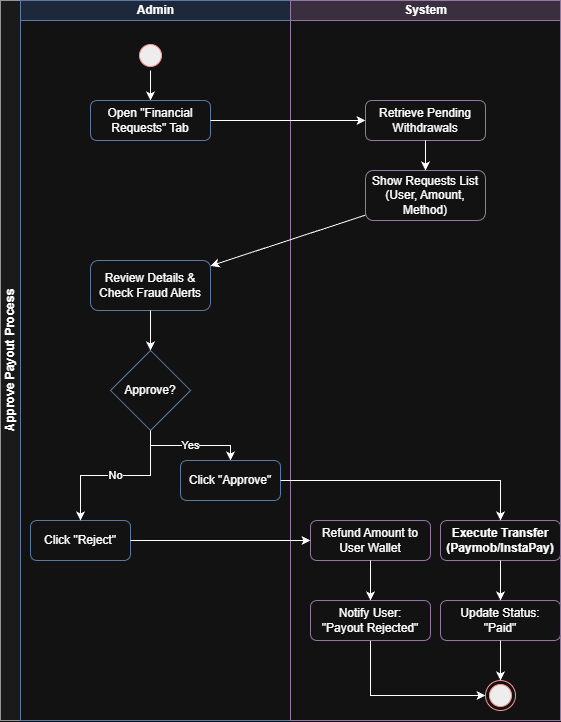

The diagram above was exported from draw.io. Its source (the exported page's mxGraphModel, read from the mxfile embedded in the PNG):
<mxGraphModel dx="1722" dy="919" grid="1" gridSize="10" guides="1" tooltips="1" connect="1" arrows="1" fold="1" page="0" pageScale="1" pageWidth="1169" pageHeight="827" math="0" shadow="0">
  <root>
    <mxCell id="0" />
    <mxCell id="1" parent="0" />
    <mxCell id="vJp6rMHGNHU5BRfQaKax-1" parent="1" style="swimlane;childLayout=stackLayout;resizeParent=1;resizeParentMax=0;startSize=20;horizontal=0;horizontalStack=1;html=1;fillColor=#f5f5f5;strokeColor=#666666;" value="Approve Payout Process" vertex="1">
      <mxGeometry height="720" width="560" x="140" y="240" as="geometry" />
    </mxCell>
    <mxCell id="vJp6rMHGNHU5BRfQaKax-2" parent="vJp6rMHGNHU5BRfQaKax-1" style="swimlane;startSize=20;html=1;fillColor=#dae8fc;strokeColor=#6c8ebf;" value="Admin" vertex="1">
      <mxGeometry height="720" width="270" x="20" as="geometry" />
    </mxCell>
    <mxCell id="vJp6rMHGNHU5BRfQaKax-3" parent="vJp6rMHGNHU5BRfQaKax-2" style="ellipse;html=1;shape=startState;fillColor=#000000;strokeColor=#ff0000;" value="" vertex="1">
      <mxGeometry height="30" width="30" x="115" y="40" as="geometry" />
    </mxCell>
    <mxCell id="vJp6rMHGNHU5BRfQaKax-4" parent="vJp6rMHGNHU5BRfQaKax-2" style="rounded=1;whiteSpace=wrap;html=1;fillColor=#ffffff;strokeColor=#6c8ebf;" value="Open &quot;Financial&#10;Requests&quot; Tab" vertex="1">
      <mxGeometry height="40" width="120" x="70" y="100" as="geometry" />
    </mxCell>
    <mxCell id="vJp6rMHGNHU5BRfQaKax-5" parent="vJp6rMHGNHU5BRfQaKax-2" style="rounded=1;whiteSpace=wrap;html=1;fillColor=#ffffff;strokeColor=#6c8ebf;" value="Review Details &amp;&#10;Check Fraud Alerts" vertex="1">
      <mxGeometry height="50" width="120" x="70" y="260" as="geometry" />
    </mxCell>
    <mxCell id="vJp6rMHGNHU5BRfQaKax-6" parent="vJp6rMHGNHU5BRfQaKax-2" style="rhombus;whiteSpace=wrap;html=1;fillColor=#ffffff;strokeColor=#6c8ebf;" value="Approve?" vertex="1">
      <mxGeometry height="80" width="80" x="90" y="350" as="geometry" />
    </mxCell>
    <mxCell id="vJp6rMHGNHU5BRfQaKax-7" parent="vJp6rMHGNHU5BRfQaKax-2" style="rounded=1;whiteSpace=wrap;html=1;fillColor=#ffffff;strokeColor=#6c8ebf;" value="Click &quot;Reject&quot;" vertex="1">
      <mxGeometry height="40" width="100" x="10" y="520" as="geometry" />
    </mxCell>
    <mxCell id="vJp6rMHGNHU5BRfQaKax-8" parent="vJp6rMHGNHU5BRfQaKax-2" style="rounded=1;whiteSpace=wrap;html=1;fillColor=#ffffff;strokeColor=#6c8ebf;" value="Click &quot;Approve&quot;" vertex="1">
      <mxGeometry height="40" width="100" x="160" y="460" as="geometry" />
    </mxCell>
    <mxCell id="vJp6rMHGNHU5BRfQaKax-17" edge="1" parent="vJp6rMHGNHU5BRfQaKax-2" source="vJp6rMHGNHU5BRfQaKax-3" target="vJp6rMHGNHU5BRfQaKax-4">
      <mxGeometry relative="1" as="geometry" />
    </mxCell>
    <mxCell id="vJp6rMHGNHU5BRfQaKax-21" edge="1" parent="vJp6rMHGNHU5BRfQaKax-2" source="vJp6rMHGNHU5BRfQaKax-5" target="vJp6rMHGNHU5BRfQaKax-6">
      <mxGeometry relative="1" as="geometry" />
    </mxCell>
    <mxCell id="vJp6rMHGNHU5BRfQaKax-22" edge="1" parent="vJp6rMHGNHU5BRfQaKax-2" source="vJp6rMHGNHU5BRfQaKax-6" style="edgeStyle=orthogonalEdgeStyle;rounded=0;html=1;" target="vJp6rMHGNHU5BRfQaKax-7" value="No">
      <mxGeometry relative="1" as="geometry" />
    </mxCell>
    <mxCell id="vJp6rMHGNHU5BRfQaKax-26" edge="1" parent="vJp6rMHGNHU5BRfQaKax-2" source="vJp6rMHGNHU5BRfQaKax-6" style="edgeStyle=orthogonalEdgeStyle;rounded=0;html=1;" target="vJp6rMHGNHU5BRfQaKax-8" value="Yes">
      <mxGeometry relative="1" as="geometry" />
    </mxCell>
    <mxCell id="vJp6rMHGNHU5BRfQaKax-9" parent="vJp6rMHGNHU5BRfQaKax-1" style="swimlane;startSize=20;html=1;fillColor=#e1d5e7;strokeColor=#9673a6;" value="System" vertex="1">
      <mxGeometry height="720" width="270" x="290" as="geometry" />
    </mxCell>
    <mxCell id="vJp6rMHGNHU5BRfQaKax-10" parent="vJp6rMHGNHU5BRfQaKax-9" style="rounded=1;whiteSpace=wrap;html=1;fillColor=#ffffff;strokeColor=#9673a6;" value="Retrieve Pending&#10;Withdrawals" vertex="1">
      <mxGeometry height="40" width="120" x="75" y="100" as="geometry" />
    </mxCell>
    <mxCell id="vJp6rMHGNHU5BRfQaKax-11" parent="vJp6rMHGNHU5BRfQaKax-9" style="rounded=1;whiteSpace=wrap;html=1;fillColor=#ffffff;strokeColor=#9673a6;" value="Show Requests List&#10;(User, Amount, Method)" vertex="1">
      <mxGeometry height="50" width="120" x="75" y="170" as="geometry" />
    </mxCell>
    <mxCell id="vJp6rMHGNHU5BRfQaKax-12" parent="vJp6rMHGNHU5BRfQaKax-9" style="rounded=1;whiteSpace=wrap;html=1;fillColor=#ffffff;strokeColor=#9673a6;" value="Refund Amount to&#10;User Wallet" vertex="1">
      <mxGeometry height="40" width="120" x="20" y="520" as="geometry" />
    </mxCell>
    <mxCell id="vJp6rMHGNHU5BRfQaKax-31" edge="1" parent="vJp6rMHGNHU5BRfQaKax-9" source="vJp6rMHGNHU5BRfQaKax-13" style="edgeStyle=orthogonalEdgeStyle;rounded=0;orthogonalLoop=1;jettySize=auto;html=1;entryX=0;entryY=0.5;entryDx=0;entryDy=0;" target="vJp6rMHGNHU5BRfQaKax-16">
      <mxGeometry relative="1" as="geometry">
        <Array as="points">
          <mxPoint x="80" y="695" />
        </Array>
      </mxGeometry>
    </mxCell>
    <mxCell id="vJp6rMHGNHU5BRfQaKax-13" parent="vJp6rMHGNHU5BRfQaKax-9" style="rounded=1;whiteSpace=wrap;html=1;fillColor=#ffffff;strokeColor=#9673a6;" value="Notify User:&#10;&quot;Payout Rejected&quot;" vertex="1">
      <mxGeometry height="40" width="120" x="20" y="600" as="geometry" />
    </mxCell>
    <mxCell id="vJp6rMHGNHU5BRfQaKax-14" parent="vJp6rMHGNHU5BRfQaKax-9" style="rounded=1;whiteSpace=wrap;html=1;fillColor=#ffffff;strokeColor=#9673a6;fontStyle=1" value="Execute Transfer&#10;(Paymob/InstaPay)" vertex="1">
      <mxGeometry height="40" width="120" x="150" y="520" as="geometry" />
    </mxCell>
    <mxCell id="vJp6rMHGNHU5BRfQaKax-15" parent="vJp6rMHGNHU5BRfQaKax-9" style="rounded=1;whiteSpace=wrap;html=1;fillColor=#ffffff;strokeColor=#9673a6;" value="Update Status:&#10;&quot;Paid&quot;" vertex="1">
      <mxGeometry height="40" width="120" x="150" y="600" as="geometry" />
    </mxCell>
    <mxCell id="vJp6rMHGNHU5BRfQaKax-16" parent="vJp6rMHGNHU5BRfQaKax-9" style="ellipse;html=1;shape=endState;fillColor=#000000;strokeColor=#ff0000;" value="" vertex="1">
      <mxGeometry height="30" width="30" x="195" y="680" as="geometry" />
    </mxCell>
    <mxCell id="vJp6rMHGNHU5BRfQaKax-19" edge="1" parent="vJp6rMHGNHU5BRfQaKax-9" source="vJp6rMHGNHU5BRfQaKax-10" target="vJp6rMHGNHU5BRfQaKax-11">
      <mxGeometry relative="1" as="geometry" />
    </mxCell>
    <mxCell id="vJp6rMHGNHU5BRfQaKax-24" edge="1" parent="vJp6rMHGNHU5BRfQaKax-9" source="vJp6rMHGNHU5BRfQaKax-12" target="vJp6rMHGNHU5BRfQaKax-13">
      <mxGeometry relative="1" as="geometry" />
    </mxCell>
    <mxCell id="vJp6rMHGNHU5BRfQaKax-28" edge="1" parent="vJp6rMHGNHU5BRfQaKax-9" source="vJp6rMHGNHU5BRfQaKax-14" target="vJp6rMHGNHU5BRfQaKax-15">
      <mxGeometry relative="1" as="geometry" />
    </mxCell>
    <mxCell id="vJp6rMHGNHU5BRfQaKax-29" edge="1" parent="vJp6rMHGNHU5BRfQaKax-9" source="vJp6rMHGNHU5BRfQaKax-15" target="vJp6rMHGNHU5BRfQaKax-16">
      <mxGeometry relative="1" as="geometry" />
    </mxCell>
    <mxCell id="vJp6rMHGNHU5BRfQaKax-18" edge="1" parent="vJp6rMHGNHU5BRfQaKax-1" source="vJp6rMHGNHU5BRfQaKax-4" target="vJp6rMHGNHU5BRfQaKax-10">
      <mxGeometry relative="1" as="geometry" />
    </mxCell>
    <mxCell id="vJp6rMHGNHU5BRfQaKax-20" edge="1" parent="vJp6rMHGNHU5BRfQaKax-1" source="vJp6rMHGNHU5BRfQaKax-11" target="vJp6rMHGNHU5BRfQaKax-5">
      <mxGeometry relative="1" as="geometry" />
    </mxCell>
    <mxCell id="vJp6rMHGNHU5BRfQaKax-23" edge="1" parent="vJp6rMHGNHU5BRfQaKax-1" source="vJp6rMHGNHU5BRfQaKax-7" target="vJp6rMHGNHU5BRfQaKax-12">
      <mxGeometry relative="1" as="geometry" />
    </mxCell>
    <mxCell id="vJp6rMHGNHU5BRfQaKax-30" edge="1" parent="vJp6rMHGNHU5BRfQaKax-1" source="vJp6rMHGNHU5BRfQaKax-8" style="edgeStyle=orthogonalEdgeStyle;rounded=0;orthogonalLoop=1;jettySize=auto;html=1;entryX=0.5;entryY=0;entryDx=0;entryDy=0;" target="vJp6rMHGNHU5BRfQaKax-14">
      <mxGeometry relative="1" as="geometry" />
    </mxCell>
  </root>
</mxGraphModel>